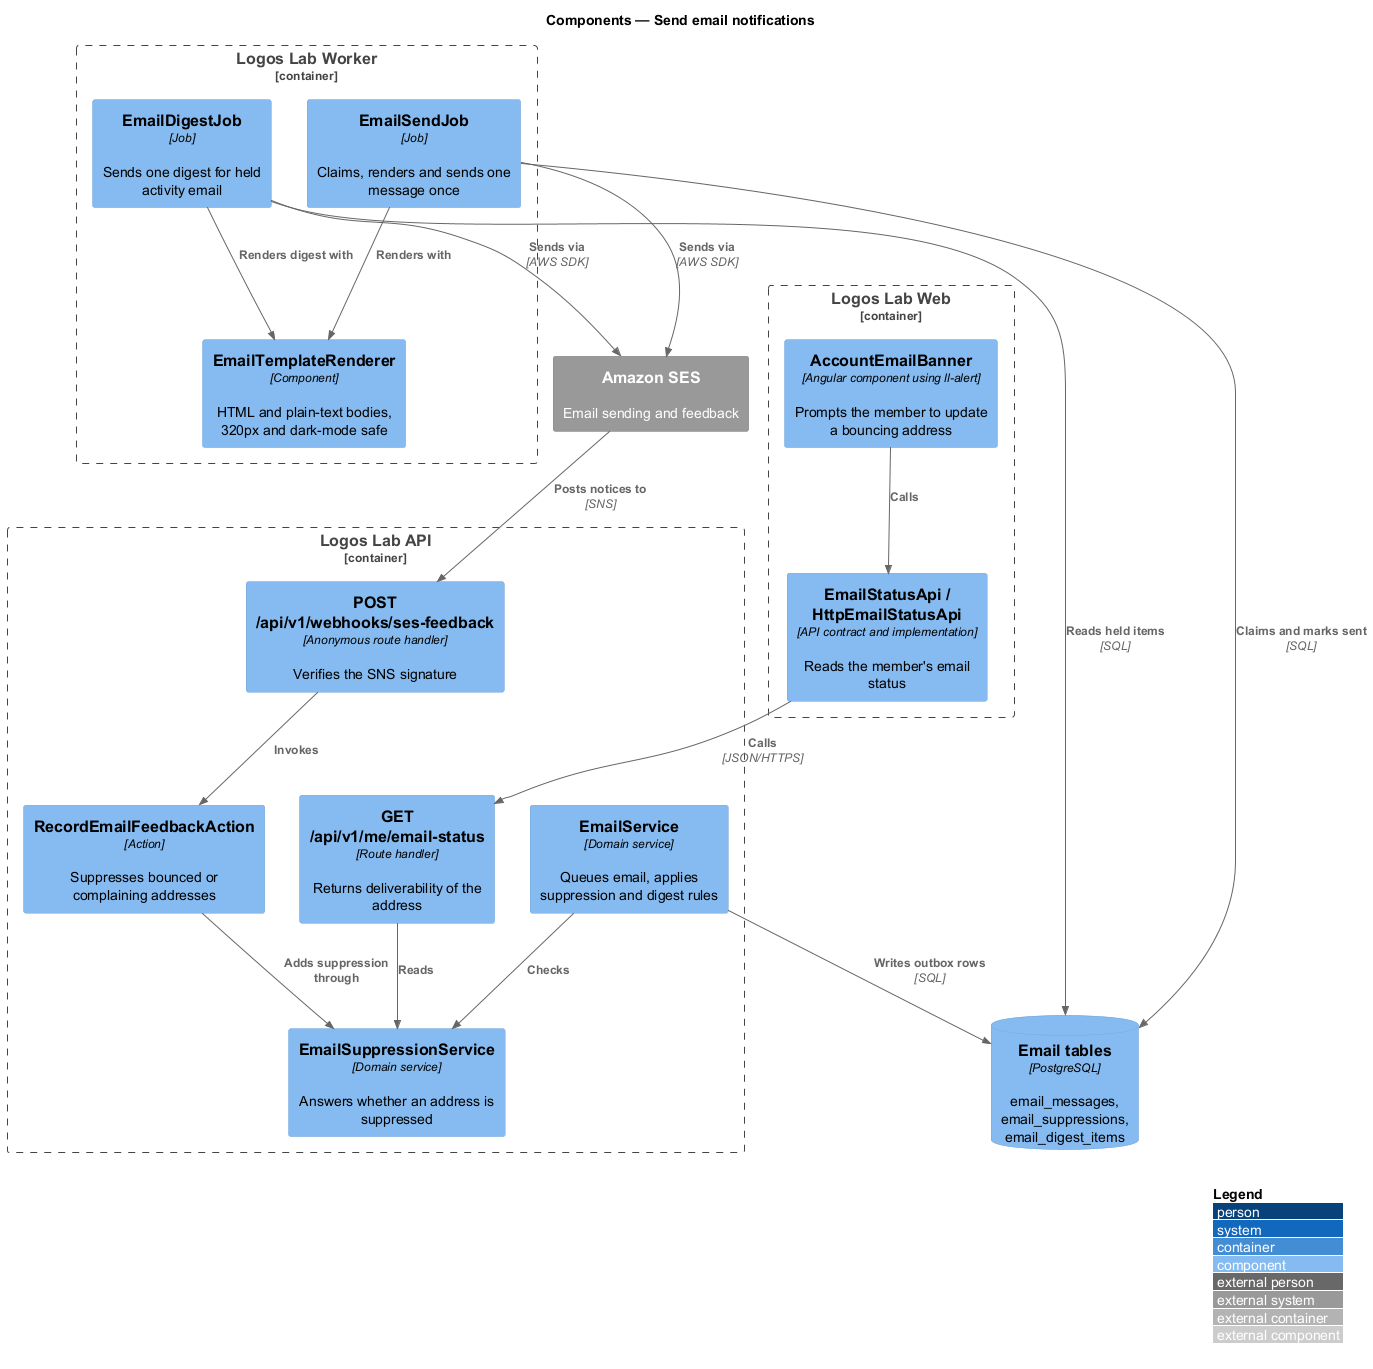

The diagram above was rendered by PlantUML. Its source (embedded in the PNG):
@startuml
!include <C4/C4_Component>
LAYOUT_WITH_LEGEND()
title Components — Send email notifications
System_Ext(ses, "Amazon SES", "Email sending and feedback")
Container_Boundary(web, "Logos Lab Web") {
  Component(banner, "AccountEmailBanner", "Angular component using ll-alert", "Prompts the member to update a bouncing address")
  Component(client, "EmailStatusApi / HttpEmailStatusApi", "API contract and implementation", "Reads the member's email status")
}
Container_Boundary(api, "Logos Lab API") {
  Component(statusRoute, "GET /api/v1/me/email-status", "Route handler", "Returns deliverability of the address")
  Component(feedbackRoute, "POST /api/v1/webhooks/ses-feedback", "Anonymous route handler", "Verifies the SNS signature")
  Component(feedbackAction, "RecordEmailFeedbackAction", "Action", "Suppresses bounced or complaining addresses")
  Component(emailService, "EmailService", "Domain service", "Queues email, applies suppression and digest rules")
  Component(suppression, "EmailSuppressionService", "Domain service", "Answers whether an address is suppressed")
}
Container_Boundary(worker, "Logos Lab Worker") {
  Component(sendJob, "EmailSendJob", "Job", "Claims, renders and sends one message once")
  Component(digestJob, "EmailDigestJob", "Job", "Sends one digest for held activity email")
  Component(renderer, "EmailTemplateRenderer", "Component", "HTML and plain-text bodies, 320px and dark-mode safe")
}
ComponentDb(db, "Email tables", "PostgreSQL", "email_messages, email_suppressions, email_digest_items")
Rel(banner, client, "Calls")
Rel(client, statusRoute, "Calls", "JSON/HTTPS")
Rel(statusRoute, suppression, "Reads")
Rel(ses, feedbackRoute, "Posts notices to", "SNS")
Rel(feedbackRoute, feedbackAction, "Invokes")
Rel(feedbackAction, suppression, "Adds suppression through")
Rel(emailService, suppression, "Checks")
Rel(emailService, db, "Writes outbox rows", "SQL")
Rel(sendJob, renderer, "Renders with")
Rel(sendJob, ses, "Sends via", "AWS SDK")
Rel(sendJob, db, "Claims and marks sent", "SQL")
Rel(digestJob, db, "Reads held items", "SQL")
Rel(digestJob, renderer, "Renders digest with")
Rel(digestJob, ses, "Sends via", "AWS SDK")
@enduml